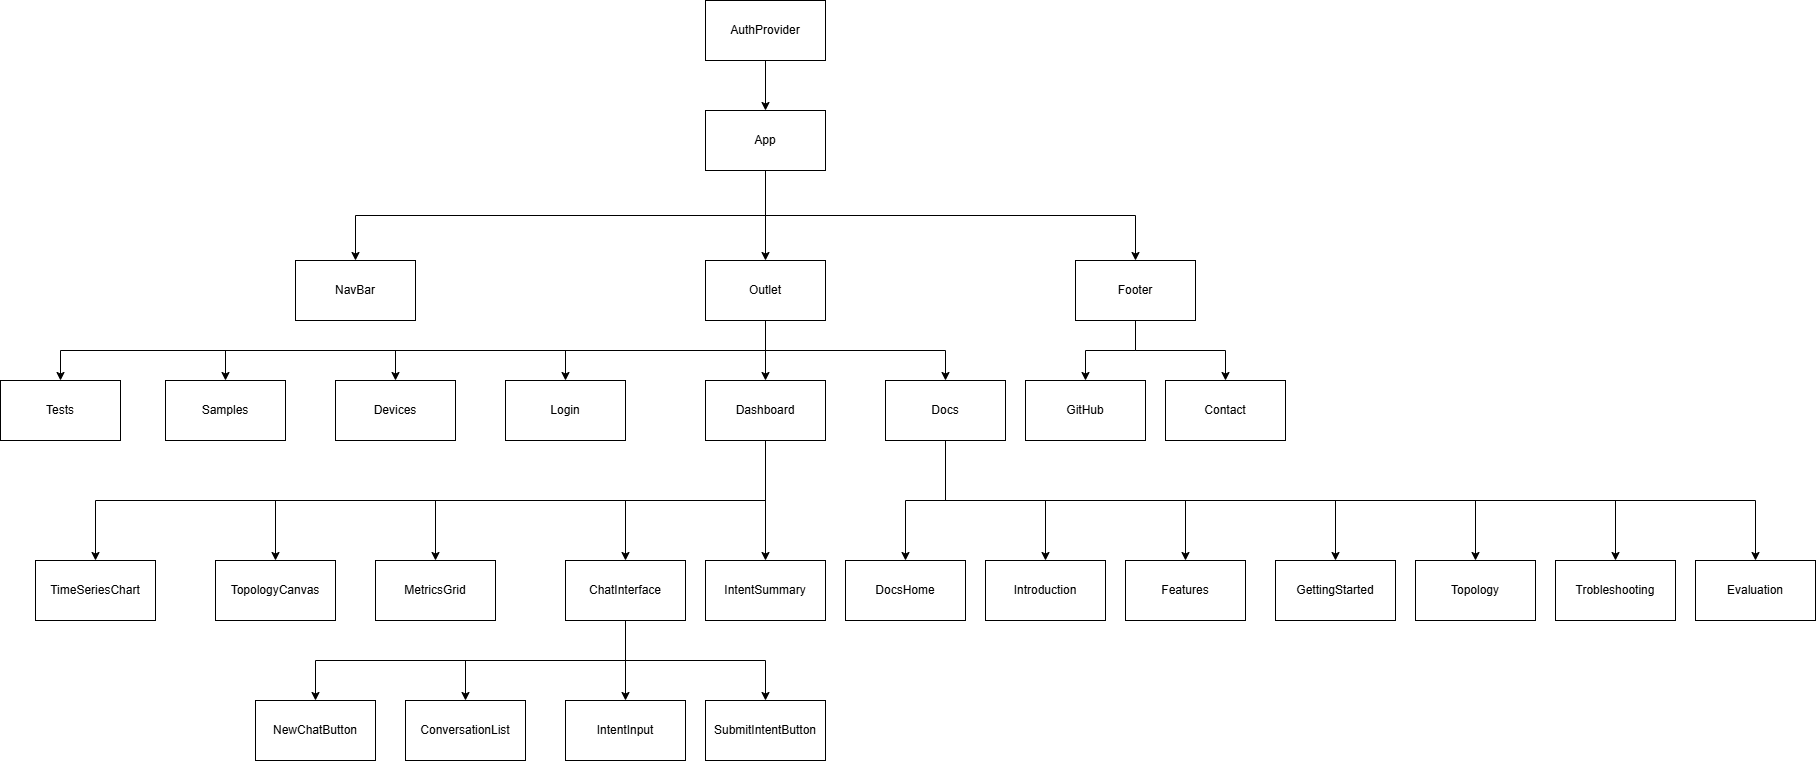

The diagram above was exported from draw.io. Its source (the exported page's mxGraphModel, read from the mxfile embedded in the PNG):
<mxGraphModel dx="1397" dy="618" grid="1" gridSize="10" guides="1" tooltips="1" connect="1" arrows="1" fold="1" page="1" pageScale="1" pageWidth="850" pageHeight="1100" math="0" shadow="0">
  <root>
    <mxCell id="0" />
    <mxCell id="1" parent="0" />
    <mxCell id="VKdG92RhQ-Mi5-ToEN4U-6" style="edgeStyle=orthogonalEdgeStyle;rounded=0;orthogonalLoop=1;jettySize=auto;html=1;exitX=0.5;exitY=1;exitDx=0;exitDy=0;" parent="1" source="VKdG92RhQ-Mi5-ToEN4U-1" target="VKdG92RhQ-Mi5-ToEN4U-2" edge="1">
      <mxGeometry relative="1" as="geometry" />
    </mxCell>
    <mxCell id="VKdG92RhQ-Mi5-ToEN4U-7" style="edgeStyle=orthogonalEdgeStyle;rounded=0;orthogonalLoop=1;jettySize=auto;html=1;exitX=0.5;exitY=1;exitDx=0;exitDy=0;" parent="1" source="VKdG92RhQ-Mi5-ToEN4U-1" target="VKdG92RhQ-Mi5-ToEN4U-4" edge="1">
      <mxGeometry relative="1" as="geometry" />
    </mxCell>
    <mxCell id="0VRO_5mUshOne3fP7RQ--2" style="edgeStyle=orthogonalEdgeStyle;rounded=0;orthogonalLoop=1;jettySize=auto;html=1;" parent="1" source="VKdG92RhQ-Mi5-ToEN4U-1" target="0VRO_5mUshOne3fP7RQ--1" edge="1">
      <mxGeometry relative="1" as="geometry" />
    </mxCell>
    <mxCell id="VKdG92RhQ-Mi5-ToEN4U-1" value="App" style="rounded=0;whiteSpace=wrap;html=1;" parent="1" vertex="1">
      <mxGeometry x="280" y="130" width="120" height="60" as="geometry" />
    </mxCell>
    <mxCell id="VKdG92RhQ-Mi5-ToEN4U-2" value="NavBar" style="whiteSpace=wrap;html=1;" parent="1" vertex="1">
      <mxGeometry x="-130" y="280" width="120" height="60" as="geometry" />
    </mxCell>
    <mxCell id="JIdKogByBEllGDy6UzpI-1" style="edgeStyle=orthogonalEdgeStyle;rounded=0;orthogonalLoop=1;jettySize=auto;html=1;entryX=0.5;entryY=0;entryDx=0;entryDy=0;" parent="1" source="VKdG92RhQ-Mi5-ToEN4U-4" target="zoykYoXqfU_duYT_paag-1" edge="1">
      <mxGeometry relative="1" as="geometry" />
    </mxCell>
    <mxCell id="JIdKogByBEllGDy6UzpI-5" style="edgeStyle=orthogonalEdgeStyle;rounded=0;orthogonalLoop=1;jettySize=auto;html=1;exitX=0.5;exitY=1;exitDx=0;exitDy=0;entryX=0.5;entryY=0;entryDx=0;entryDy=0;" parent="1" source="VKdG92RhQ-Mi5-ToEN4U-4" target="JIdKogByBEllGDy6UzpI-4" edge="1">
      <mxGeometry relative="1" as="geometry" />
    </mxCell>
    <mxCell id="VKdG92RhQ-Mi5-ToEN4U-4" value="Footer" style="whiteSpace=wrap;html=1;" parent="1" vertex="1">
      <mxGeometry x="650" y="280" width="120" height="60" as="geometry" />
    </mxCell>
    <mxCell id="VKdG92RhQ-Mi5-ToEN4U-13" style="edgeStyle=orthogonalEdgeStyle;rounded=0;orthogonalLoop=1;jettySize=auto;html=1;exitX=0.5;exitY=1;exitDx=0;exitDy=0;" parent="1" source="VKdG92RhQ-Mi5-ToEN4U-8" target="VKdG92RhQ-Mi5-ToEN4U-9" edge="1">
      <mxGeometry relative="1" as="geometry" />
    </mxCell>
    <mxCell id="VKdG92RhQ-Mi5-ToEN4U-16" style="edgeStyle=orthogonalEdgeStyle;rounded=0;orthogonalLoop=1;jettySize=auto;html=1;exitX=0.5;exitY=1;exitDx=0;exitDy=0;" parent="1" source="VKdG92RhQ-Mi5-ToEN4U-8" target="VKdG92RhQ-Mi5-ToEN4U-11" edge="1">
      <mxGeometry relative="1" as="geometry" />
    </mxCell>
    <mxCell id="VKdG92RhQ-Mi5-ToEN4U-17" style="edgeStyle=orthogonalEdgeStyle;rounded=0;orthogonalLoop=1;jettySize=auto;html=1;exitX=0.5;exitY=1;exitDx=0;exitDy=0;" parent="1" source="VKdG92RhQ-Mi5-ToEN4U-8" target="VKdG92RhQ-Mi5-ToEN4U-10" edge="1">
      <mxGeometry relative="1" as="geometry" />
    </mxCell>
    <mxCell id="DmDKDTk1rT5vJT_5DrS1-10" style="edgeStyle=orthogonalEdgeStyle;rounded=0;orthogonalLoop=1;jettySize=auto;html=1;exitX=0.5;exitY=1;exitDx=0;exitDy=0;entryX=0.5;entryY=0;entryDx=0;entryDy=0;" parent="1" source="VKdG92RhQ-Mi5-ToEN4U-8" target="VKdG92RhQ-Mi5-ToEN4U-19" edge="1">
      <mxGeometry relative="1" as="geometry" />
    </mxCell>
    <mxCell id="DmDKDTk1rT5vJT_5DrS1-14" style="edgeStyle=orthogonalEdgeStyle;rounded=0;orthogonalLoop=1;jettySize=auto;html=1;entryX=0.5;entryY=0;entryDx=0;entryDy=0;" parent="1" source="VKdG92RhQ-Mi5-ToEN4U-8" target="VKdG92RhQ-Mi5-ToEN4U-12" edge="1">
      <mxGeometry relative="1" as="geometry">
        <Array as="points">
          <mxPoint x="340" y="520" />
          <mxPoint x="10" y="520" />
        </Array>
      </mxGeometry>
    </mxCell>
    <mxCell id="VKdG92RhQ-Mi5-ToEN4U-8" value="Dashboard" style="rounded=0;whiteSpace=wrap;html=1;" parent="1" vertex="1">
      <mxGeometry x="280" y="400" width="120" height="60" as="geometry" />
    </mxCell>
    <mxCell id="VKdG92RhQ-Mi5-ToEN4U-9" value="TopologyCanvas" style="rounded=0;whiteSpace=wrap;html=1;" parent="1" vertex="1">
      <mxGeometry x="-210" y="580" width="120" height="60" as="geometry" />
    </mxCell>
    <mxCell id="VKdG92RhQ-Mi5-ToEN4U-10" value="IntentSummary" style="whiteSpace=wrap;html=1;" parent="1" vertex="1">
      <mxGeometry x="280" y="580" width="120" height="60" as="geometry" />
    </mxCell>
    <mxCell id="VKdG92RhQ-Mi5-ToEN4U-11" value="TimeSeriesChart" style="whiteSpace=wrap;html=1;" parent="1" vertex="1">
      <mxGeometry x="-390" y="580" width="120" height="60" as="geometry" />
    </mxCell>
    <mxCell id="VKdG92RhQ-Mi5-ToEN4U-12" value="MetricsGrid" style="whiteSpace=wrap;html=1;" parent="1" vertex="1">
      <mxGeometry x="-50" y="580" width="120" height="60" as="geometry" />
    </mxCell>
    <mxCell id="VKdG92RhQ-Mi5-ToEN4U-22" style="edgeStyle=orthogonalEdgeStyle;rounded=0;orthogonalLoop=1;jettySize=auto;html=1;exitX=0.5;exitY=1;exitDx=0;exitDy=0;entryX=0.5;entryY=0;entryDx=0;entryDy=0;" parent="1" source="VKdG92RhQ-Mi5-ToEN4U-19" target="VKdG92RhQ-Mi5-ToEN4U-20" edge="1">
      <mxGeometry relative="1" as="geometry" />
    </mxCell>
    <mxCell id="JIdKogByBEllGDy6UzpI-9" style="edgeStyle=orthogonalEdgeStyle;rounded=0;orthogonalLoop=1;jettySize=auto;html=1;exitX=0.5;exitY=1;exitDx=0;exitDy=0;" parent="1" source="VKdG92RhQ-Mi5-ToEN4U-19" target="VKdG92RhQ-Mi5-ToEN4U-21" edge="1">
      <mxGeometry relative="1" as="geometry" />
    </mxCell>
    <mxCell id="DmDKDTk1rT5vJT_5DrS1-8" style="edgeStyle=orthogonalEdgeStyle;rounded=0;orthogonalLoop=1;jettySize=auto;html=1;exitX=0.5;exitY=1;exitDx=0;exitDy=0;" parent="1" source="VKdG92RhQ-Mi5-ToEN4U-19" target="DmDKDTk1rT5vJT_5DrS1-6" edge="1">
      <mxGeometry relative="1" as="geometry" />
    </mxCell>
    <mxCell id="DmDKDTk1rT5vJT_5DrS1-9" style="edgeStyle=orthogonalEdgeStyle;rounded=0;orthogonalLoop=1;jettySize=auto;html=1;exitX=0.5;exitY=1;exitDx=0;exitDy=0;entryX=0.5;entryY=0;entryDx=0;entryDy=0;" parent="1" source="VKdG92RhQ-Mi5-ToEN4U-19" target="DmDKDTk1rT5vJT_5DrS1-7" edge="1">
      <mxGeometry relative="1" as="geometry" />
    </mxCell>
    <mxCell id="VKdG92RhQ-Mi5-ToEN4U-19" value="ChatInterface" style="whiteSpace=wrap;html=1;" parent="1" vertex="1">
      <mxGeometry x="140" y="580" width="120" height="60" as="geometry" />
    </mxCell>
    <mxCell id="VKdG92RhQ-Mi5-ToEN4U-20" value="IntentInput" style="rounded=0;whiteSpace=wrap;html=1;" parent="1" vertex="1">
      <mxGeometry x="140" y="720" width="120" height="60" as="geometry" />
    </mxCell>
    <mxCell id="VKdG92RhQ-Mi5-ToEN4U-21" value="SubmitIntentButton" style="whiteSpace=wrap;html=1;" parent="1" vertex="1">
      <mxGeometry x="280" y="720" width="120" height="60" as="geometry" />
    </mxCell>
    <mxCell id="zoykYoXqfU_duYT_paag-1" value="Contact" style="whiteSpace=wrap;html=1;" parent="1" vertex="1">
      <mxGeometry x="740" y="400" width="120" height="60" as="geometry" />
    </mxCell>
    <mxCell id="DmDKDTk1rT5vJT_5DrS1-22" style="edgeStyle=orthogonalEdgeStyle;rounded=0;orthogonalLoop=1;jettySize=auto;html=1;entryX=0.5;entryY=0;entryDx=0;entryDy=0;" parent="1" source="JIdKogByBEllGDy6UzpI-3" target="DmDKDTk1rT5vJT_5DrS1-15" edge="1">
      <mxGeometry relative="1" as="geometry" />
    </mxCell>
    <mxCell id="DmDKDTk1rT5vJT_5DrS1-23" style="edgeStyle=orthogonalEdgeStyle;rounded=0;orthogonalLoop=1;jettySize=auto;html=1;entryX=0.5;entryY=0;entryDx=0;entryDy=0;" parent="1" source="JIdKogByBEllGDy6UzpI-3" target="DmDKDTk1rT5vJT_5DrS1-16" edge="1">
      <mxGeometry relative="1" as="geometry" />
    </mxCell>
    <mxCell id="DmDKDTk1rT5vJT_5DrS1-24" style="edgeStyle=orthogonalEdgeStyle;rounded=0;orthogonalLoop=1;jettySize=auto;html=1;" parent="1" source="JIdKogByBEllGDy6UzpI-3" target="DmDKDTk1rT5vJT_5DrS1-17" edge="1">
      <mxGeometry relative="1" as="geometry">
        <Array as="points">
          <mxPoint x="520" y="520" />
          <mxPoint x="760" y="520" />
        </Array>
      </mxGeometry>
    </mxCell>
    <mxCell id="DmDKDTk1rT5vJT_5DrS1-25" style="edgeStyle=orthogonalEdgeStyle;rounded=0;orthogonalLoop=1;jettySize=auto;html=1;exitX=0.5;exitY=1;exitDx=0;exitDy=0;" parent="1" source="JIdKogByBEllGDy6UzpI-3" target="DmDKDTk1rT5vJT_5DrS1-18" edge="1">
      <mxGeometry relative="1" as="geometry" />
    </mxCell>
    <mxCell id="DmDKDTk1rT5vJT_5DrS1-26" style="edgeStyle=orthogonalEdgeStyle;rounded=0;orthogonalLoop=1;jettySize=auto;html=1;exitX=0.5;exitY=1;exitDx=0;exitDy=0;" parent="1" source="JIdKogByBEllGDy6UzpI-3" target="DmDKDTk1rT5vJT_5DrS1-19" edge="1">
      <mxGeometry relative="1" as="geometry" />
    </mxCell>
    <mxCell id="DmDKDTk1rT5vJT_5DrS1-27" style="edgeStyle=orthogonalEdgeStyle;rounded=0;orthogonalLoop=1;jettySize=auto;html=1;exitX=0.5;exitY=1;exitDx=0;exitDy=0;" parent="1" source="JIdKogByBEllGDy6UzpI-3" target="DmDKDTk1rT5vJT_5DrS1-20" edge="1">
      <mxGeometry relative="1" as="geometry" />
    </mxCell>
    <mxCell id="DmDKDTk1rT5vJT_5DrS1-28" style="edgeStyle=orthogonalEdgeStyle;rounded=0;orthogonalLoop=1;jettySize=auto;html=1;exitX=0.5;exitY=1;exitDx=0;exitDy=0;entryX=0.5;entryY=0;entryDx=0;entryDy=0;" parent="1" source="JIdKogByBEllGDy6UzpI-3" target="DmDKDTk1rT5vJT_5DrS1-21" edge="1">
      <mxGeometry relative="1" as="geometry" />
    </mxCell>
    <mxCell id="JIdKogByBEllGDy6UzpI-3" value="Docs" style="rounded=0;whiteSpace=wrap;html=1;" parent="1" vertex="1">
      <mxGeometry x="460" y="400" width="120" height="60" as="geometry" />
    </mxCell>
    <mxCell id="JIdKogByBEllGDy6UzpI-4" value="GitHub" style="rounded=0;whiteSpace=wrap;html=1;" parent="1" vertex="1">
      <mxGeometry x="600" y="400" width="120" height="60" as="geometry" />
    </mxCell>
    <mxCell id="JIdKogByBEllGDy6UzpI-7" value="Login" style="rounded=0;whiteSpace=wrap;html=1;" parent="1" vertex="1">
      <mxGeometry x="80" y="400" width="120" height="60" as="geometry" />
    </mxCell>
    <mxCell id="0VRO_5mUshOne3fP7RQ--4" style="edgeStyle=orthogonalEdgeStyle;rounded=0;orthogonalLoop=1;jettySize=auto;html=1;entryX=0.5;entryY=0;entryDx=0;entryDy=0;" parent="1" source="0VRO_5mUshOne3fP7RQ--1" target="VKdG92RhQ-Mi5-ToEN4U-8" edge="1">
      <mxGeometry relative="1" as="geometry" />
    </mxCell>
    <mxCell id="0VRO_5mUshOne3fP7RQ--5" style="edgeStyle=orthogonalEdgeStyle;rounded=0;orthogonalLoop=1;jettySize=auto;html=1;entryX=0.5;entryY=0;entryDx=0;entryDy=0;" parent="1" source="0VRO_5mUshOne3fP7RQ--1" target="JIdKogByBEllGDy6UzpI-7" edge="1">
      <mxGeometry relative="1" as="geometry">
        <Array as="points">
          <mxPoint x="340" y="370" />
          <mxPoint x="140" y="370" />
        </Array>
      </mxGeometry>
    </mxCell>
    <mxCell id="0VRO_5mUshOne3fP7RQ--6" style="edgeStyle=orthogonalEdgeStyle;rounded=0;orthogonalLoop=1;jettySize=auto;html=1;" parent="1" source="0VRO_5mUshOne3fP7RQ--1" target="JIdKogByBEllGDy6UzpI-3" edge="1">
      <mxGeometry relative="1" as="geometry">
        <Array as="points">
          <mxPoint x="340" y="370" />
          <mxPoint x="520" y="370" />
        </Array>
      </mxGeometry>
    </mxCell>
    <mxCell id="DmDKDTk1rT5vJT_5DrS1-11" style="edgeStyle=orthogonalEdgeStyle;rounded=0;orthogonalLoop=1;jettySize=auto;html=1;exitX=0.5;exitY=1;exitDx=0;exitDy=0;" parent="1" source="0VRO_5mUshOne3fP7RQ--1" target="DmDKDTk1rT5vJT_5DrS1-1" edge="1">
      <mxGeometry relative="1" as="geometry" />
    </mxCell>
    <mxCell id="DmDKDTk1rT5vJT_5DrS1-12" style="edgeStyle=orthogonalEdgeStyle;rounded=0;orthogonalLoop=1;jettySize=auto;html=1;" parent="1" source="0VRO_5mUshOne3fP7RQ--1" target="DmDKDTk1rT5vJT_5DrS1-2" edge="1">
      <mxGeometry relative="1" as="geometry">
        <Array as="points">
          <mxPoint x="340" y="370" />
          <mxPoint x="-200" y="370" />
        </Array>
      </mxGeometry>
    </mxCell>
    <mxCell id="DmDKDTk1rT5vJT_5DrS1-13" style="edgeStyle=orthogonalEdgeStyle;rounded=0;orthogonalLoop=1;jettySize=auto;html=1;exitX=0.5;exitY=1;exitDx=0;exitDy=0;" parent="1" source="0VRO_5mUshOne3fP7RQ--1" target="DmDKDTk1rT5vJT_5DrS1-3" edge="1">
      <mxGeometry relative="1" as="geometry" />
    </mxCell>
    <mxCell id="0VRO_5mUshOne3fP7RQ--1" value="Outlet" style="rounded=0;whiteSpace=wrap;html=1;" parent="1" vertex="1">
      <mxGeometry x="280" y="280" width="120" height="60" as="geometry" />
    </mxCell>
    <mxCell id="DmDKDTk1rT5vJT_5DrS1-1" value="Devices" style="rounded=0;whiteSpace=wrap;html=1;" parent="1" vertex="1">
      <mxGeometry x="-90" y="400" width="120" height="60" as="geometry" />
    </mxCell>
    <mxCell id="DmDKDTk1rT5vJT_5DrS1-2" value="Samples" style="rounded=0;whiteSpace=wrap;html=1;" parent="1" vertex="1">
      <mxGeometry x="-260" y="400" width="120" height="60" as="geometry" />
    </mxCell>
    <mxCell id="DmDKDTk1rT5vJT_5DrS1-3" value="Tests" style="rounded=0;whiteSpace=wrap;html=1;" parent="1" vertex="1">
      <mxGeometry x="-425" y="400" width="120" height="60" as="geometry" />
    </mxCell>
    <mxCell id="DmDKDTk1rT5vJT_5DrS1-5" value="" style="edgeStyle=orthogonalEdgeStyle;rounded=0;orthogonalLoop=1;jettySize=auto;html=1;" parent="1" source="DmDKDTk1rT5vJT_5DrS1-4" target="VKdG92RhQ-Mi5-ToEN4U-1" edge="1">
      <mxGeometry relative="1" as="geometry" />
    </mxCell>
    <mxCell id="DmDKDTk1rT5vJT_5DrS1-4" value="AuthProvider" style="rounded=0;whiteSpace=wrap;html=1;" parent="1" vertex="1">
      <mxGeometry x="280" y="20" width="120" height="60" as="geometry" />
    </mxCell>
    <mxCell id="DmDKDTk1rT5vJT_5DrS1-6" value="ConversationList" style="rounded=0;whiteSpace=wrap;html=1;" parent="1" vertex="1">
      <mxGeometry x="-20" y="720" width="120" height="60" as="geometry" />
    </mxCell>
    <mxCell id="DmDKDTk1rT5vJT_5DrS1-7" value="NewChatButton" style="rounded=0;whiteSpace=wrap;html=1;" parent="1" vertex="1">
      <mxGeometry x="-170" y="720" width="120" height="60" as="geometry" />
    </mxCell>
    <mxCell id="DmDKDTk1rT5vJT_5DrS1-15" value="DocsHome" style="whiteSpace=wrap;html=1;" parent="1" vertex="1">
      <mxGeometry x="420" y="580" width="120" height="60" as="geometry" />
    </mxCell>
    <mxCell id="DmDKDTk1rT5vJT_5DrS1-16" value="Introduction" style="whiteSpace=wrap;html=1;" parent="1" vertex="1">
      <mxGeometry x="560" y="580" width="120" height="60" as="geometry" />
    </mxCell>
    <mxCell id="DmDKDTk1rT5vJT_5DrS1-17" value="Features" style="whiteSpace=wrap;html=1;" parent="1" vertex="1">
      <mxGeometry x="700" y="580" width="120" height="60" as="geometry" />
    </mxCell>
    <mxCell id="DmDKDTk1rT5vJT_5DrS1-18" value="GettingStarted" style="whiteSpace=wrap;html=1;" parent="1" vertex="1">
      <mxGeometry x="850" y="580" width="120" height="60" as="geometry" />
    </mxCell>
    <mxCell id="DmDKDTk1rT5vJT_5DrS1-19" value="Topology" style="whiteSpace=wrap;html=1;" parent="1" vertex="1">
      <mxGeometry x="990" y="580" width="120" height="60" as="geometry" />
    </mxCell>
    <mxCell id="DmDKDTk1rT5vJT_5DrS1-20" value="Trobleshooting" style="whiteSpace=wrap;html=1;" parent="1" vertex="1">
      <mxGeometry x="1130" y="580" width="120" height="60" as="geometry" />
    </mxCell>
    <mxCell id="DmDKDTk1rT5vJT_5DrS1-21" value="Evaluation" style="whiteSpace=wrap;html=1;" parent="1" vertex="1">
      <mxGeometry x="1270" y="580" width="120" height="60" as="geometry" />
    </mxCell>
  </root>
</mxGraphModel>